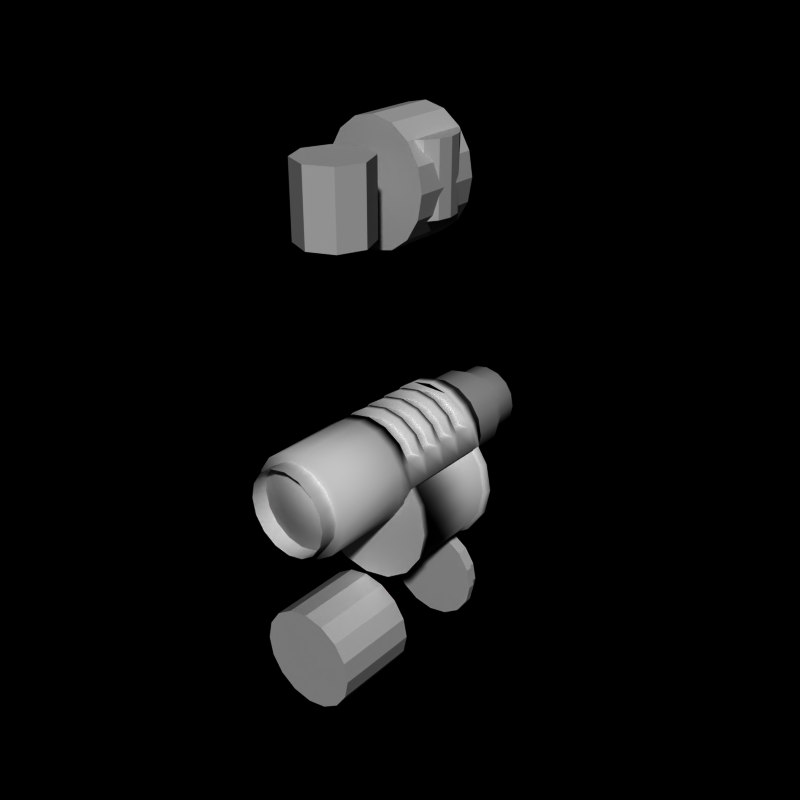 # Source: grenade_launcher7.blend  (saved by Blender 2.66.0; exported with 4.5.12 LTS)
import bpy
from mathutils import Matrix  # noqa: F401  (used for matrix-valued properties, if any)

bpy.ops.wm.read_factory_settings(use_empty=True)
scene = bpy.context.scene
scene.name = 'Scene'

# ---- collections
col_collection_1 = bpy.data.collections.new('Collection 1'); scene.collection.children.link(col_collection_1)

# ---- world
world_world = bpy.data.worlds.new('World'); scene.world = world_world
world_world.color = (0.0, 0.0, 0.0)
world_world.use_sun_shadow = False
world_world.sun_shadow_jitter_overblur = 0.0
world_world.cycles.sampling_method = 'MANUAL'
world_world.cycles.sample_map_resolution = 256

# ---- meshes
me_cylinder_009 = bpy.data.meshes.new('Cylinder.009')
me_cylinder_009.from_pydata([(0.0, 1.3, 1.0), (0.0, -1.0, 1.0), (0.3827, 1.3, 0.9239), (0.3827, -1.0, 0.9239), (0.7071, 1.3, 0.7071), (0.7071, -1.0, 0.7071), (0.9239, 1.3, 0.3827), (0.9239, -1.0, 0.3827), (1.0, 1.3, 7.153e-07), (1.0, -1.0, -5.643e-07), (0.9239, 1.3, -0.3827), (0.9239, -1.0, -0.3827), (0.7071, 1.3, -0.7071), (0.7071, -1.0, -0.7071), (0.3827, 1.3, -0.9239), (0.3827, -1.0, -0.9239), (-3.258e-07, 1.3, -1.0), (-3.258e-07, -1.0, -1.0), (-0.3827, 1.3, -0.9239), (-0.3827, -1.0, -0.9239), (-0.7071, 1.3, -0.7071), (-0.7071, -1.0, -0.7071), (-0.9239, 1.3, -0.3827), (-0.9239, -1.0, -0.3827), (-1.0, 1.3, 1.605e-06), (-1.0, -1.0, 3.258e-07), (-0.9239, 1.3, 0.3827), (-0.9239, -1.0, 0.3827), (-0.7071, 1.3, 0.7071), (-0.7071, -1.0, 0.7071), (-0.3827, 1.3, 0.9239), (-0.3827, -1.0, 0.9239), (-2.302e-16, 1.5, 1.0), (0.3827, 1.5, 0.9239), (0.7071, 1.5, 0.7071), (0.9239, 1.5, 0.3827), (1.0, 1.5, 7.626e-07), (0.9239, 1.5, -0.3827), (0.7071, 1.5, -0.7071), (0.3827, 1.5, -0.9239), (-3.258e-07, 1.5, -1.0), (-0.3827, 1.5, -0.9239), (-0.7071, 1.5, -0.7071), (-0.9239, 1.5, -0.3827), (-1.0, 1.5, 1.653e-06), (-0.9239, 1.5, 0.3827), (-0.7071, 1.5, 0.7071), (-0.3827, 1.5, 0.9239), (0.0, 4.7, 1.0), (0.0, 4.5, 1.0), (0.3827, 4.7, 0.9239), (0.3827, 4.5, 0.9239), (0.7071, 4.7, 0.7071), (0.7071, 4.5, 0.7071), (0.9239, 4.7, 0.3827), (0.9239, 4.5, 0.3827), (1.0, 4.7, 7.153e-07), (1.0, 4.5, -5.643e-07), (0.9239, 4.7, -0.3827), (0.9239, 4.5, -0.3827), (0.7071, 4.7, -0.7071), (0.7071, 4.5, -0.7071), (0.3827, 4.7, -0.9239), (0.3827, 4.5, -0.9239), (-3.258e-07, 4.7, -1.0), (-3.258e-07, 4.5, -1.0), (-0.3827, 4.7, -0.9239), (-0.3827, 4.5, -0.9239), (-0.7071, 4.7, -0.7071), (-0.7071, 4.5, -0.7071), (-0.9239, 4.7, -0.3827), (-0.9239, 4.5, -0.3827), (-1.0, 4.7, 1.605e-06), (-1.0, 4.5, 3.258e-07), (-0.9239, 4.7, 0.3827), (-0.9239, 4.5, 0.3827), (-0.7071, 4.7, 0.7071), (-0.7071, 4.5, 0.7071), (-0.3827, 4.7, 0.9239), (-0.3827, 4.5, 0.9239), (5.96e-09, 4.7, 0.9), (0.3444, 4.7, 0.8315), (0.6364, 4.7, 0.6364), (0.8315, 4.7, 0.3444), (0.9, 4.7, 7.899e-07), (0.8315, 4.7, -0.3444), (0.6364, 4.7, -0.6364), (0.3444, 4.7, -0.8315), (-2.873e-07, 4.7, -0.9), (-0.3444, 4.7, -0.8315), (-0.6364, 4.7, -0.6364), (-0.8315, 4.7, -0.3444), (-0.9, 4.7, 1.591e-06), (-0.8315, 4.7, 0.3444), (-0.6364, 4.7, 0.6364), (-0.3444, 4.7, 0.8315), (5.96e-09, 5.0, 0.9), (0.3444, 5.0, 0.8315), (0.6364, 5.0, 0.6364), (0.8315, 5.0, 0.3444), (0.9, 5.0, 8.558e-07), (0.8315, 5.0, -0.3444), (0.6364, 5.0, -0.6364), (0.3444, 5.0, -0.8315), (-2.873e-07, 5.0, -0.9), (-0.3444, 5.0, -0.8315), (-0.6364, 5.0, -0.6364), (-0.8315, 5.0, -0.3444), (-0.9, 5.0, 1.657e-06), (-0.8315, 5.0, 0.3444), (-0.6364, 5.0, 0.6364), (-0.3444, 5.0, 0.8315)], [], [(2, 4, 34, 33), (22, 23, 25, 24), (6, 7, 9, 8), (2, 3, 5, 4), (20, 21, 23, 22), (10, 11, 13, 12), (14, 15, 17, 16), (1, 31, 29, 27, 25, 23, 21, 19, 17, 15, 13, 11, 9, 7, 5, 3), (8, 9, 11, 10), (24, 25, 27, 26), (4, 5, 7, 6), (0, 1, 3, 2), (18, 19, 21, 20), (12, 13, 15, 14), (28, 29, 31, 30), (30, 31, 1, 0), (26, 27, 29, 28), (16, 17, 19, 18), (32, 33, 34, 35, 36, 37, 38, 39, 40, 41, 42, 43, 44, 45, 46, 47), (20, 22, 43, 42), (16, 18, 41, 40), (12, 14, 39, 38), (8, 10, 37, 36), (30, 0, 32, 47), (4, 6, 35, 34), (24, 26, 45, 44), (26, 28, 46, 45), (22, 24, 44, 43), (18, 20, 42, 41), (14, 16, 40, 39), (10, 12, 38, 37), (0, 2, 33, 32), (6, 8, 36, 35), (28, 30, 47, 46), (50, 52, 82, 81), (70, 71, 73, 72), (54, 55, 57, 56), (50, 51, 53, 52), (68, 69, 71, 70), (58, 59, 61, 60), (62, 63, 65, 64), (49, 79, 77, 75, 73, 71, 69, 67, 65, 63, 61, 59, 57, 55, 53, 51), (56, 57, 59, 58), (72, 73, 75, 74), (52, 53, 55, 54), (48, 49, 51, 50), (66, 67, 69, 68), (60, 61, 63, 62), (76, 77, 79, 78), (78, 79, 49, 48), (74, 75, 77, 76), (64, 65, 67, 66), (92, 93, 109, 108), (68, 70, 91, 90), (64, 66, 89, 88), (60, 62, 87, 86), (56, 58, 85, 84), (78, 48, 80, 95), (52, 54, 83, 82), (72, 74, 93, 92), (74, 76, 94, 93), (70, 72, 92, 91), (66, 68, 90, 89), (62, 64, 88, 87), (58, 60, 86, 85), (48, 50, 81, 80), (54, 56, 84, 83), (76, 78, 95, 94), (96, 97, 98, 99, 100, 101, 102, 103, 104, 105, 106, 107, 108, 109, 110, 111), (90, 91, 107, 106), (84, 85, 101, 100), (91, 92, 108, 107), (85, 86, 102, 101), (93, 94, 110, 109), (86, 87, 103, 102), (94, 95, 111, 110), (87, 88, 104, 103), (81, 82, 98, 97), (95, 80, 96, 111), (88, 89, 105, 104), (82, 83, 99, 98), (80, 81, 97, 96), (89, 90, 106, 105), (83, 84, 100, 99)])
me_cylinder_009.use_remesh_preserve_volume = False
me_cylinder_009.use_remesh_preserve_attributes = False
me_cylinder_009.use_mirror_vertex_groups = False
me_cylinder_009.update()
me_cylinder_007 = bpy.data.meshes.new('Cylinder.007')
me_cylinder_007.from_pydata([(0.0, -1.3, 1.5), (0.574, -1.3, 1.386), (1.061, -1.3, 1.061), (1.386, -1.3, 0.574), (1.386, -1.5, 0.574), (1.65, -1.3, -1.043e-07), (1.65, -1.5, -5.68e-07), (1.5, -1.3, -0.1), (1.5, -1.5, -0.1), (1.3, -1.3, -0.1), (1.3, -1.5, -0.1), (0.574, -1.3, 0.3), (0.574, -1.5, 0.3), (-4.888e-07, -1.3, 0.5), (-4.888e-07, -1.5, 0.5), (-0.574, -1.3, 0.3), (-0.574, -1.5, 0.3), (-1.3, -1.3, -0.1), (-1.3, -1.5, -0.1), (-1.5, -1.3, -0.1), (-1.5, -1.5, -0.1), (-1.65, -1.3, 1.416e-06), (-1.65, -1.5, 8.596e-07), (-1.386, -1.3, 0.574), (-1.386, -1.5, 0.574), (-1.061, -1.3, 1.061), (-0.574, -1.3, 1.386), (1.386, -0.8, 0.574), (1.65, -0.8, -1.192e-06), (1.5, -0.8, -0.1), (1.3, -0.8, -0.1), (0.574, -0.8, 0.3), (-4.84e-07, -0.8, 0.5), (-0.574, -0.8, 0.3), (-1.3, -0.8, -0.1), (-1.5, -0.8, -0.1), (-1.65, -0.8, 3.278e-07), (-1.386, -0.8, 0.574), (1.3, -0.8, -0.1), (1.3, -0.6, -0.1), (0.574, -0.8, 1.386), (0.574, -0.6, 1.386), (1.5, -0.6, -0.1), (1.65, -0.6, -1.043e-07), (1.386, -0.6, 0.574), (0.0, -0.8, 1.5), (0.0, -0.6, 1.5), (1.061, -0.8, 1.061), (1.061, -0.6, 1.061), (0.574, -0.6, 0.3), (0.574, -0.8, 0.3), (-4.888e-07, -0.6, 0.5), (-4.888e-07, -0.8, 0.5), (-0.574, -0.6, 0.3), (-0.574, -0.8, 0.3), (-1.3, -0.6, -0.1), (-1.3, -0.8, -0.1), (-1.5, -0.6, -0.1), (-1.65, -0.6, 1.416e-06), (-1.386, -0.6, 0.574), (-1.061, -0.6, 1.061), (-1.061, -0.8, 1.061), (-0.574, -0.6, 1.386), (-0.574, -0.8, 1.386), (1.386, -0.1, 0.574), (1.65, -0.1, -1.192e-06), (1.5, -0.1, -0.1), (1.3, -0.1, -0.1), (0.574, -0.1, 0.3), (-4.84e-07, -0.1, 0.5), (-0.574, -0.1, 0.3), (-1.3, -0.1, -0.1), (-1.5, -0.1, -0.1), (-1.65, -0.1, 3.278e-07), (-1.386, -0.1, 0.574), (1.3, -0.1, -0.1), (1.3, 0.1, -0.1), (0.574, -0.1, 1.386), (0.574, 0.1, 1.386), (1.5, 0.1, -0.1), (1.65, 0.1, -1.043e-07), (1.386, 0.1, 0.574), (0.0, -0.1, 1.5), (0.0, 0.1, 1.5), (1.061, -0.1, 1.061), (1.061, 0.1, 1.061), (0.574, 0.1, 0.3), (0.574, -0.1, 0.3), (-4.888e-07, 0.1, 0.5), (-4.888e-07, -0.1, 0.5), (-0.574, 0.1, 0.3), (-0.574, -0.1, 0.3), (-1.3, 0.1, -0.1), (-1.3, -0.1, -0.1), (-1.5, 0.1, -0.1), (-1.65, 0.1, 1.416e-06), (-1.386, 0.1, 0.574), (-1.061, 0.1, 1.061), (-1.061, -0.1, 1.061), (-0.574, 0.1, 1.386), (-0.574, -0.1, 1.386), (1.386, 0.6, 0.574), (1.65, 0.6, -1.192e-06), (1.5, 0.6, -0.1), (1.3, 0.6, -0.1), (0.574, 0.6, 0.3), (-4.84e-07, 0.6, 0.5), (-0.574, 0.6, 0.3), (-1.3, 0.6, -0.1), (-1.5, 0.6, -0.1), (-1.65, 0.6, 3.278e-07), (-1.386, 0.6, 0.574), (1.3, 0.6, -0.1), (1.3, 0.8, -0.1), (0.574, 0.6, 1.386), (0.574, 0.8, 1.386), (1.5, 0.8, -0.1), (1.65, 0.8, -1.043e-07), (1.386, 0.8, 0.574), (0.0, 0.6, 1.5), (0.0, 0.8, 1.5), (1.061, 0.6, 1.061), (1.061, 0.8, 1.061), (0.574, 0.8, 0.3), (0.574, 0.6, 0.3), (-4.888e-07, 0.8, 0.5), (-4.888e-07, 0.6, 0.5), (-0.574, 0.8, 0.3), (-0.574, 0.6, 0.3), (-1.3, 0.8, -0.1), (-1.3, 0.6, -0.1), (-1.5, 0.8, -0.1), (-1.65, 0.8, 1.416e-06), (-1.386, 0.8, 0.574), (-1.061, 0.8, 1.061), (-1.061, 0.6, 1.061), (-0.574, 0.8, 1.386), (-0.574, 0.6, 1.386), (1.386, 1.3, 0.574), (1.65, 1.3, -1.192e-06), (1.5, 1.3, -0.1), (1.3, 1.3, -0.1), (0.574, 1.3, 0.3), (-4.84e-07, 1.3, 0.5), (-0.574, 1.3, 0.3), (-1.3, 1.3, -0.1), (-1.5, 1.3, -0.1), (-1.65, 1.3, 3.278e-07), (-1.386, 1.3, 0.574), (1.3, 1.3, -0.1), (1.3, 1.5, -0.1), (0.574, 1.3, 1.386), (1.5, 1.5, -0.1), (1.65, 1.5, -4.753e-07), (1.386, 1.5, 0.574), (0.0, 1.3, 1.5), (1.061, 1.3, 1.061), (0.574, 1.5, 0.3), (0.574, 1.3, 0.3), (-4.888e-07, 1.5, 0.5), (-4.888e-07, 1.3, 0.5), (-0.574, 1.5, 0.3), (-0.574, 1.3, 0.3), (-1.3, 1.5, -0.1), (-1.3, 1.3, -0.1), (-1.5, 1.5, -0.1), (-1.65, 1.5, 9.522e-07), (-1.386, 1.5, 0.574), (-1.061, 1.3, 1.061), (-0.574, 1.3, 1.386), (0.0, -1.7, 1.5), (0.0, -4.0, 1.5), (0.574, -1.7, 1.386), (0.574, -4.0, 1.386), (1.061, -1.7, 1.061), (1.061, -4.0, 1.061), (1.386, -1.7, 0.574), (1.386, -4.0, 0.574), (1.5, -1.7, 1.073e-06), (1.5, -4.0, -8.464e-07), (1.386, -1.7, -0.574), (1.386, -4.0, -0.574), (1.061, -1.7, -1.061), (1.061, -4.0, -1.061), (0.574, -1.7, -1.386), (0.574, -4.0, -1.386), (-4.888e-07, -1.7, -1.5), (-4.888e-07, -4.0, -1.5), (-0.574, -1.7, -1.386), (-0.574, -4.0, -1.386), (-1.061, -1.7, -1.061), (-1.061, -4.0, -1.061), (-1.386, -1.7, -0.574), (-1.386, -4.0, -0.574), (-1.5, -1.7, 2.408e-06), (-1.5, -4.0, 4.888e-07), (-1.386, -1.7, 0.574), (-1.386, -4.0, 0.574), (-1.061, -1.7, 1.061), (-1.061, -4.0, 1.061), (-0.574, -1.7, 1.386), (-0.574, -4.0, 1.386), (1.386, -1.5, -0.574), (1.061, -1.5, -1.061), (0.574, -1.5, -1.386), (-4.888e-07, -1.5, -1.5), (-0.574, -1.5, -1.386), (-1.061, -1.5, -1.061), (-1.386, -1.5, -0.574), (0.0, 1.7, 1.5), (0.574, 1.7, 1.386), (1.061, 1.7, 1.061), (1.386, 1.7, 0.574), (1.5, 1.7, 1.073e-06), (1.386, 1.7, -0.574), (1.386, 1.5, -0.574), (1.061, 1.7, -1.061), (1.061, 1.5, -1.061), (0.574, 1.7, -1.386), (0.574, 1.5, -1.386), (-4.888e-07, 1.7, -1.5), (-4.888e-07, 1.5, -1.5), (-0.574, 1.7, -1.386), (-0.574, 1.5, -1.386), (-1.061, 1.7, -1.061), (-1.061, 1.5, -1.061), (-1.386, 1.7, -0.574), (-1.386, 1.5, -0.574), (-1.5, 1.7, 2.408e-06), (-1.386, 1.7, 0.574), (-1.061, 1.7, 1.061), (-0.574, 1.7, 1.386), (8.941e-09, 1.7, 1.35), (0.5166, 1.7, 1.247), (0.9546, 1.7, 0.9546), (1.247, 1.7, 0.5166), (1.35, 1.7, 1.185e-06), (1.247, 1.7, -0.5166), (0.9546, 1.7, -0.9546), (0.5166, 1.7, -1.247), (-4.309e-07, 1.7, -1.35), (-0.5166, 1.7, -1.247), (-0.9546, 1.7, -0.9546), (-1.247, 1.7, -0.5166), (-1.35, 1.7, 2.387e-06), (-1.247, 1.7, 0.5166), (-0.9546, 1.7, 0.9546), (-0.5166, 1.7, 1.247), (8.941e-09, 2.0, 1.35), (0.5166, 2.0, 1.247), (0.9546, 2.0, 0.9546), (1.247, 2.0, 0.5166), (1.35, 2.0, 1.284e-06), (1.247, 2.0, -0.5166), (0.9546, 2.0, -0.9546), (0.5166, 2.0, -1.247), (-4.309e-07, 2.0, -1.35), (-0.5166, 2.0, -1.247), (-0.9546, 2.0, -0.9546), (-1.247, 2.0, -0.5166), (-1.35, 2.0, 2.485e-06), (-1.247, 2.0, 0.5166), (-0.9546, 2.0, 0.9546), (-0.5166, 2.0, 1.247), (-1.5, 1.5, 0.0), (1.5, 1.5, 0.0), (-1.5, -1.5, 0.0), (1.5, -1.5, 0.0)], [], [(39, 38, 50, 49), (19, 20, 22, 21), (3, 4, 6, 5), (17, 18, 20, 19), (7, 8, 10, 9), (11, 12, 14, 13), (5, 6, 8, 7), (21, 22, 24, 23), (15, 16, 18, 17), (9, 10, 12, 11), (229, 167, 168, 230), (13, 14, 16, 15), (21, 23, 37, 36), (19, 21, 36, 35), (15, 17, 34, 33), (11, 13, 32, 31), (7, 9, 30, 29), (3, 5, 28, 27), (17, 19, 35, 34), (13, 15, 33, 32), (9, 11, 31, 30), (5, 7, 29, 28), (53, 54, 56, 55), (46, 45, 40, 41), (44, 27, 28, 43), (57, 35, 36, 58), (43, 28, 29, 42), (49, 50, 52, 51), (116, 103, 112, 113), (58, 36, 37, 59), (41, 40, 47, 48), (85, 84, 64, 81), (55, 56, 35, 57), (0, 1, 2, 3, 23, 25, 26), (23, 3, 27, 37), (60, 61, 63, 62), (62, 63, 45, 46), (51, 52, 54, 53), (58, 59, 74, 73), (57, 58, 73, 72), (53, 55, 71, 70), (49, 51, 69, 68), (42, 39, 67, 66), (44, 43, 65, 64), (55, 57, 72, 71), (51, 53, 70, 69), (39, 49, 68, 67), (43, 42, 66, 65), (46, 41, 48, 44, 59, 60, 62), (59, 44, 64, 74), (76, 75, 87, 86), (90, 91, 93, 92), (83, 82, 77, 78), (122, 121, 101, 118), (94, 72, 73, 95), (79, 66, 75, 76), (86, 87, 89, 88), (81, 64, 65, 80), (59, 37, 61, 60), (78, 77, 84, 85), (80, 65, 66, 79), (92, 93, 72, 94), (97, 98, 100, 99), (99, 100, 82, 83), (88, 89, 91, 90), (95, 96, 111, 110), (94, 95, 110, 109), (90, 92, 108, 107), (86, 88, 106, 105), (79, 76, 104, 103), (81, 80, 102, 101), (92, 94, 109, 108), (88, 90, 107, 106), (76, 86, 105, 104), (80, 79, 103, 102), (83, 78, 85, 81, 96, 97, 99), (96, 81, 101, 111), (113, 112, 124, 123), (127, 128, 130, 129), (120, 119, 114, 115), (152, 140, 149, 150), (132, 110, 111, 133), (117, 102, 103, 116), (123, 124, 126, 125), (154, 138, 139, 153), (115, 114, 121, 122), (118, 101, 102, 117), (131, 109, 110, 132), (134, 135, 137, 136), (136, 137, 119, 120), (125, 126, 128, 127), (132, 133, 148, 147), (131, 132, 147, 146), (127, 129, 145, 144), (123, 125, 143, 142), (116, 113, 141, 140), (118, 117, 139, 138), (129, 131, 146, 145), (125, 127, 144, 143), (113, 123, 142, 141), (117, 116, 140, 139), (120, 115, 122, 118, 133, 134, 136), (133, 118, 138, 148), (150, 149, 158, 157), (161, 162, 164, 163), (165, 146, 147, 166), (157, 158, 160, 159), (153, 139, 140, 152), (166, 147, 148, 167), (163, 164, 146, 165), (155, 169, 168, 167, 166, 264, 227, 225, 223, 221, 219, 217, 215, 265, 153, 154, 156, 151), (133, 111, 135, 134), (159, 160, 162, 161), (42, 29, 38, 39), (196, 198, 25, 24), (48, 47, 27, 44), (129, 130, 109, 131), (96, 74, 98, 97), (95, 73, 74, 96), (111, 101, 121, 114, 119, 137, 135), (168, 148, 138, 156, 151, 155, 169), (98, 74, 64, 84, 77, 82, 100), (27, 47, 40, 45, 63, 61, 37), (211, 156, 154, 212), (192, 193, 195, 194), (176, 177, 179, 178), (172, 173, 175, 174), (190, 191, 193, 192), (180, 181, 183, 182), (184, 185, 187, 186), (171, 201, 199, 197, 195, 193, 191, 189, 187, 185, 183, 181, 179, 177, 175, 173), (178, 179, 181, 180), (194, 195, 197, 196), (174, 175, 177, 176), (170, 171, 173, 172), (188, 189, 191, 190), (182, 183, 185, 184), (198, 199, 201, 200), (200, 201, 171, 170), (196, 197, 199, 198), (186, 187, 189, 188), (194, 196, 24, 22), (190, 192, 208, 207), (186, 188, 206, 205), (182, 184, 204, 203), (172, 174, 2, 1), (200, 170, 0, 26), (2, 4, 3), (167, 148, 168), (170, 172, 1, 0), (231, 169, 155, 209), (188, 190, 207, 206), (184, 186, 205, 204), (180, 182, 203, 202), (198, 200, 26, 25), (176, 178, 6, 4), (23, 24, 25), (210, 211, 234, 233), (228, 166, 167, 229), (210, 151, 156, 211), (224, 225, 227, 226), (214, 215, 217, 216), (218, 219, 221, 220), (213, 153, 265, 215, 214), (212, 154, 153, 213), (209, 155, 151, 210), (222, 223, 225, 224), (216, 217, 219, 218), (230, 168, 169, 231), (156, 138, 154), (0, 1, 2, 4, 6, 267, 202, 203, 204, 205, 206, 207, 208, 266, 22, 24, 25, 26), (220, 221, 223, 222), (244, 245, 261, 260), (224, 226, 243, 242), (220, 222, 241, 240), (216, 218, 239, 238), (213, 214, 237, 236), (231, 209, 232, 247), (211, 212, 235, 234), (228, 229, 245, 244), (229, 230, 246, 245), (226, 228, 244, 243), (222, 224, 242, 241), (218, 220, 240, 239), (214, 216, 238, 237), (209, 210, 233, 232), (212, 213, 236, 235), (230, 231, 247, 246), (248, 249, 250, 251, 252, 253, 254, 255, 256, 257, 258, 259, 260, 261, 262, 263), (242, 243, 259, 258), (236, 237, 253, 252), (243, 244, 260, 259), (237, 238, 254, 253), (245, 246, 262, 261), (238, 239, 255, 254), (246, 247, 263, 262), (239, 240, 256, 255), (233, 234, 250, 249), (247, 232, 248, 263), (240, 241, 257, 256), (234, 235, 251, 250), (232, 233, 249, 248), (241, 242, 258, 257), (235, 236, 252, 251), (226, 227, 264, 166, 228), (192, 194, 22, 266, 208), (178, 180, 202, 267, 6), (174, 176, 4, 2)])
me_cylinder_007.polygons.foreach_set('use_smooth', [True] * 208)
me_cylinder_007.use_remesh_preserve_volume = False
me_cylinder_007.use_remesh_preserve_attributes = False
me_cylinder_007.use_mirror_vertex_groups = False
me_cylinder_007.update()
me_cylinder_005 = bpy.data.meshes.new('Cylinder.005')
me_cylinder_005.from_pydata([(0.0, 1.0, 1.5), (0.0, -1.0, 1.5), (0.574, 1.0, 1.371), (0.574, -1.0, 1.371), (1.061, 1.0, 1.002), (1.061, -1.0, 1.002), (1.386, 1.0, 0.4506), (1.386, -1.0, 0.4506), (1.5, 1.0, -0.2), (1.5, -1.0, -0.2), (1.386, 1.0, -0.8506), (1.386, -1.0, -0.8506), (1.061, 1.0, -1.402), (1.061, -1.0, -1.402), (0.574, 1.0, -1.771), (0.574, -1.0, -1.771), (-4.888e-07, 1.0, -1.9), (-4.888e-07, -1.0, -1.9), (-0.574, 1.0, -1.771), (-0.574, -1.0, -1.771), (-1.061, 1.0, -1.402), (-1.061, -1.0, -1.402), (-1.386, 1.0, -0.8506), (-1.386, -1.0, -0.8506), (-1.5, 1.0, -0.2), (-1.5, -1.0, -0.2), (-1.386, 1.0, 0.4506), (-1.386, -1.0, 0.4506), (-1.061, 1.0, 1.002), (-1.061, -1.0, 1.002), (-0.574, 1.0, 1.371), (-0.574, -1.0, 1.371)], [], [(0, 2, 4, 6, 8, 10, 12, 14, 16, 18, 20, 22, 24, 26, 28, 30), (22, 23, 25, 24), (6, 7, 9, 8), (2, 3, 5, 4), (20, 21, 23, 22), (10, 11, 13, 12), (14, 15, 17, 16), (1, 31, 29, 27, 25, 23, 21, 19, 17, 15, 13, 11, 9, 7, 5, 3), (8, 9, 11, 10), (24, 25, 27, 26), (4, 5, 7, 6), (0, 1, 3, 2), (18, 19, 21, 20), (12, 13, 15, 14), (28, 29, 31, 30), (30, 31, 1, 0), (26, 27, 29, 28), (16, 17, 19, 18)])
me_cylinder_005.use_remesh_preserve_volume = False
me_cylinder_005.use_remesh_preserve_attributes = False
me_cylinder_005.use_mirror_vertex_groups = False
me_cylinder_005.update()
me_cylinder_003 = bpy.data.meshes.new('Cylinder.003')
me_cylinder_003.from_pydata([(0.0, 4.3, 0.7), (0.0, 1.7, 0.7), (0.7654, 4.3, 0.5478), (0.7654, 1.7, 0.5478), (1.414, 4.3, 0.1142), (1.414, 1.7, 0.1142), (1.848, 4.3, -0.5346), (1.848, 1.7, -0.5346), (2.0, 4.3, -1.3), (2.0, 1.7, -1.3), (1.848, 4.3, -2.065), (1.848, 1.7, -2.065), (1.414, 4.3, -2.714), (1.414, 1.7, -2.714), (0.7654, 4.3, -3.148), (0.7654, 1.7, -3.148), (-6.517e-07, 4.3, -3.3), (-6.517e-07, 1.7, -3.3), (-0.7654, 4.3, -3.148), (-0.7654, 1.7, -3.148), (-1.414, 4.3, -2.714), (-1.414, 1.7, -2.714), (-1.848, 4.3, -2.065), (-1.848, 1.7, -2.065), (-2.0, 4.3, -1.3), (-2.0, 1.7, -1.3), (-1.848, 4.3, -0.5346), (-1.848, 1.7, -0.5346), (-1.414, 4.3, 0.1142), (-1.414, 1.7, 0.1142), (-0.7654, 4.3, 0.5478), (-0.7654, 1.7, 0.5478), (-5.96e-09, 4.3, 0.8), (0.8036, 4.3, 0.6401), (1.485, 4.3, 0.1849), (1.94, 4.3, -0.4964), (2.1, 4.3, -1.3), (1.94, 4.3, -2.104), (1.485, 4.3, -2.785), (0.8036, 4.3, -3.24), (-6.902e-07, 4.3, -3.4), (-0.8036, 4.3, -3.24), (-1.485, 4.3, -2.785), (-1.94, 4.3, -2.104), (-2.1, 4.3, -1.3), (-1.94, 4.3, -0.4964), (-1.485, 4.3, 0.1849), (-0.8036, 4.3, 0.6401), (-5.96e-09, 4.5, 0.8), (0.8036, 4.5, 0.6401), (1.485, 4.5, 0.1849), (1.94, 4.5, -0.4964), (2.1, 4.5, -1.3), (1.94, 4.5, -2.104), (1.485, 4.5, -2.785), (0.8036, 4.5, -3.24), (-6.902e-07, 4.5, -3.4), (-0.8036, 4.5, -3.24), (-1.485, 4.5, -2.785), (-1.94, 4.5, -2.104), (-2.1, 4.5, -1.3), (-1.94, 4.5, -0.4964), (-1.485, 4.5, 0.1849), (-0.8036, 4.5, 0.6401), (-5.96e-09, 1.7, 0.8), (0.8036, 1.7, 0.6401), (1.485, 1.7, 0.1849), (1.94, 1.7, -0.4964), (2.1, 1.7, -1.3), (1.94, 1.7, -2.104), (1.485, 1.7, -2.785), (0.8036, 1.7, -3.24), (-6.902e-07, 1.7, -3.4), (-0.8036, 1.7, -3.24), (-1.485, 1.7, -2.785), (-1.94, 1.7, -2.104), (-2.1, 1.7, -1.3), (-1.94, 1.7, -0.4964), (-1.485, 1.7, 0.1849), (-0.8036, 1.7, 0.6401), (-5.96e-09, 1.5, 0.8), (0.8036, 1.5, 0.6401), (1.485, 1.5, 0.1849), (1.94, 1.5, -0.4964), (2.1, 1.5, -1.3), (1.94, 1.5, -2.104), (1.485, 1.5, -2.785), (0.8036, 1.5, -3.24), (-6.902e-07, 1.5, -3.4), (-0.8036, 1.5, -3.24), (-1.485, 1.5, -2.785), (-1.94, 1.5, -2.104), (-2.1, 1.5, -1.3), (-1.94, 1.5, -0.4964), (-1.485, 1.5, 0.1849), (-0.8036, 1.5, 0.6401)], [], [(16, 18, 41, 40), (22, 23, 25, 24), (6, 7, 9, 8), (2, 3, 5, 4), (20, 21, 23, 22), (10, 11, 13, 12), (14, 15, 17, 16), (3, 1, 64, 65), (8, 9, 11, 10), (24, 25, 27, 26), (4, 5, 7, 6), (0, 1, 3, 2), (18, 19, 21, 20), (12, 13, 15, 14), (28, 29, 31, 30), (30, 31, 1, 0), (26, 27, 29, 28), (16, 17, 19, 18), (42, 43, 59, 58), (12, 14, 39, 38), (8, 10, 37, 36), (30, 0, 32, 47), (4, 6, 35, 34), (24, 26, 45, 44), (26, 28, 46, 45), (22, 24, 44, 43), (18, 20, 42, 41), (14, 16, 40, 39), (10, 12, 38, 37), (0, 2, 33, 32), (6, 8, 36, 35), (28, 30, 47, 46), (2, 4, 34, 33), (20, 22, 43, 42), (48, 49, 50, 51, 52, 53, 54, 55, 56, 57, 58, 59, 60, 61, 62, 63), (36, 37, 53, 52), (43, 44, 60, 59), (37, 38, 54, 53), (45, 46, 62, 61), (38, 39, 55, 54), (46, 47, 63, 62), (39, 40, 56, 55), (33, 34, 50, 49), (47, 32, 48, 63), (40, 41, 57, 56), (34, 35, 51, 50), (32, 33, 49, 48), (41, 42, 58, 57), (35, 36, 52, 51), (44, 45, 61, 60), (73, 72, 88, 89), (11, 9, 68, 69), (23, 21, 74, 75), (15, 13, 70, 71), (5, 3, 65, 66), (29, 27, 77, 78), (25, 23, 75, 76), (1, 31, 79, 64), (7, 5, 66, 67), (17, 15, 71, 72), (21, 19, 73, 74), (13, 11, 69, 70), (19, 17, 72, 73), (9, 7, 67, 68), (31, 29, 78, 79), (27, 25, 76, 77), (80, 95, 94, 93, 92, 91, 90, 89, 88, 87, 86, 85, 84, 83, 82, 81), (75, 74, 90, 91), (68, 67, 83, 84), (65, 64, 80, 81), (72, 71, 87, 88), (76, 75, 91, 92), (78, 77, 93, 94), (77, 76, 92, 93), (66, 65, 81, 82), (69, 68, 84, 85), (70, 69, 85, 86), (79, 78, 94, 95), (71, 70, 86, 87), (64, 79, 95, 80), (74, 73, 89, 90), (67, 66, 82, 83)])
me_cylinder_003.polygons.foreach_set('use_smooth', [True] * 82)
_k = set([(48, 49), (48, 63), (49, 50), (50, 51), (51, 52), (52, 53), (53, 54), (54, 55), (55, 56), (56, 57), (57, 58), (58, 59), (59, 60), (60, 61), (61, 62), (62, 63), (80, 81), (80, 95), (81, 82), (82, 83), (83, 84), (84, 85), (85, 86), (86, 87), (87, 88), (88, 89), (89, 90), (90, 91), (91, 92), (92, 93), (93, 94), (94, 95)])
me_cylinder_003.attributes.new('sharp_edge', 'BOOLEAN', 'EDGE').data.foreach_set('value', [ (min(e.vertices), max(e.vertices)) in _k for e in me_cylinder_003.edges])
me_cylinder_003.use_remesh_preserve_volume = False
me_cylinder_003.use_remesh_preserve_attributes = False
me_cylinder_003.use_mirror_vertex_groups = False
me_cylinder_003.update()
me_cylinder_002 = bpy.data.meshes.new('Cylinder.002')
me_cylinder_002.from_pydata([(0.0, 7.1, 1.0), (0.0, 6.5, 1.0), (0.3827, 7.1, 0.9239), (0.3827, 6.5, 0.9239), (0.7071, 7.1, 0.7071), (0.7071, 6.5, 0.7071), (0.9239, 7.1, 0.3827), (0.9239, 6.5, 0.3827), (1.0, 7.1, 7.153e-07), (1.0, 6.5, -5.643e-07), (0.9239, 7.1, -0.3827), (0.9239, 6.5, -0.3827), (0.7071, 7.1, -0.7071), (0.7071, 6.5, -0.7071), (0.3827, 7.1, -0.9239), (0.3827, 6.5, -0.9239), (-3.258e-07, 7.1, -1.0), (-3.258e-07, 6.5, -1.0), (-0.3827, 7.1, -0.9239), (-0.3827, 6.5, -0.9239), (-0.7071, 7.1, -0.7071), (-0.7071, 6.5, -0.7071), (-0.9239, 7.1, -0.3827), (-0.9239, 6.5, -0.3827), (-1.0, 7.1, 1.605e-06), (-1.0, 6.5, 3.258e-07), (-0.9239, 7.1, 0.3827), (-0.9239, 6.5, 0.3827), (-0.7071, 7.1, 0.7071), (-0.7071, 6.5, 0.7071), (-0.3827, 7.1, 0.9239), (-0.3827, 6.5, 0.9239), (1.788e-08, 7.5, 0.7), (0.2679, 7.5, 0.6467), (0.495, 7.5, 0.495), (0.6467, 7.5, 0.2679), (0.7, 7.5, 1.401e-06), (0.6467, 7.5, -0.2679), (0.495, 7.5, -0.495), (0.2679, 7.5, -0.6467), (-2.102e-07, 7.5, -0.7), (-0.2679, 7.5, -0.6467), (-0.495, 7.5, -0.495), (-0.6467, 7.5, -0.2679), (-0.7, 7.5, 2.024e-06), (-0.6467, 7.5, 0.2679), (-0.495, 7.5, 0.495), (-0.2679, 7.5, 0.6467), (1.788e-08, -9.537e-07, 0.7), (0.2679, -9.537e-07, 0.6467), (0.495, -9.537e-07, 0.495), (0.6467, 0.0, 0.2679), (0.7, 0.0, -1.183e-06), (0.6467, 0.0, -0.2679), (0.495, 0.0, -0.495), (0.2679, 0.0, -0.6467), (-2.102e-07, 0.0, -0.7), (-0.2679, 0.0, -0.6467), (-0.495, 0.0, -0.495), (-0.6467, 0.0, -0.2679), (-0.7, 0.0, -5.602e-07), (-0.6467, 0.0, 0.2679), (-0.495, -9.537e-07, 0.495), (-0.2679, -9.537e-07, 0.6467), (-1.49e-08, 6.0, 1.25), (0.4784, 6.0, 1.155), (0.8839, 6.0, 0.8839), (1.155, 6.0, 0.4784), (1.25, 6.0, -8.489e-07), (1.155, 6.0, -0.4784), (0.8839, 6.0, -0.8839), (0.4784, 6.0, -1.155), (-4.222e-07, 6.0, -1.25), (-0.4784, 6.0, -1.155), (-0.8839, 6.0, -0.8839), (-1.155, 6.0, -0.4784), (-1.25, 6.0, 2.637e-07), (-1.155, 6.0, 0.4784), (-0.8839, 6.0, 0.8839), (-0.4784, 6.0, 1.155), (-1.49e-08, -1.5, 1.25), (0.4784, -1.5, 1.155), (0.8839, -1.5, 0.8839), (1.155, -1.5, 0.4784), (1.25, -1.5, -9.861e-07), (1.155, -1.5, -0.4784), (0.8839, -1.5, -0.8839), (0.4784, -1.5, -1.155), (-4.222e-07, -1.5, -1.25), (-0.4784, -1.5, -1.155), (-0.8839, -1.5, -0.8839), (-1.155, -1.5, -0.4784), (-1.25, -1.5, 1.266e-07), (-1.155, -1.5, 0.4784), (-0.8839, -1.5, 0.8839), (-0.4784, -1.5, 1.155)], [], [(12, 14, 39, 38), (22, 23, 25, 24), (6, 7, 9, 8), (2, 3, 5, 4), (20, 21, 23, 22), (10, 11, 13, 12), (14, 15, 17, 16), (3, 1, 64, 65), (8, 9, 11, 10), (24, 25, 27, 26), (4, 5, 7, 6), (0, 1, 3, 2), (18, 19, 21, 20), (12, 13, 15, 14), (28, 29, 31, 30), (30, 31, 1, 0), (26, 27, 29, 28), (16, 17, 19, 18), (36, 37, 53, 52), (8, 10, 37, 36), (30, 0, 32, 47), (4, 6, 35, 34), (24, 26, 45, 44), (26, 28, 46, 45), (22, 24, 44, 43), (18, 20, 42, 41), (14, 16, 40, 39), (10, 12, 38, 37), (0, 2, 33, 32), (6, 8, 36, 35), (28, 30, 47, 46), (2, 4, 34, 33), (20, 22, 43, 42), (16, 18, 41, 40), (48, 49, 50, 51, 52, 53, 54, 55, 56, 57, 58, 59, 60, 61, 62, 63), (43, 44, 60, 59), (37, 38, 54, 53), (45, 46, 62, 61), (38, 39, 55, 54), (46, 47, 63, 62), (39, 40, 56, 55), (33, 34, 50, 49), (47, 32, 48, 63), (40, 41, 57, 56), (34, 35, 51, 50), (32, 33, 49, 48), (41, 42, 58, 57), (35, 36, 52, 51), (44, 45, 61, 60), (42, 43, 59, 58), (73, 72, 88, 89), (11, 9, 68, 69), (23, 21, 74, 75), (15, 13, 70, 71), (5, 3, 65, 66), (29, 27, 77, 78), (25, 23, 75, 76), (1, 31, 79, 64), (7, 5, 66, 67), (17, 15, 71, 72), (21, 19, 73, 74), (13, 11, 69, 70), (19, 17, 72, 73), (9, 7, 67, 68), (31, 29, 78, 79), (27, 25, 76, 77), (75, 74, 90, 91), (68, 67, 83, 84), (65, 64, 80, 81), (72, 71, 87, 88), (76, 75, 91, 92), (78, 77, 93, 94), (77, 76, 92, 93), (66, 65, 81, 82), (69, 68, 84, 85), (70, 69, 85, 86), (79, 78, 94, 95), (71, 70, 86, 87), (64, 79, 95, 80), (74, 73, 89, 90), (67, 66, 82, 83)])
me_cylinder_002.polygons.foreach_set('use_smooth', [True] * 81)
me_cylinder_002.use_remesh_preserve_volume = False
me_cylinder_002.use_remesh_preserve_attributes = False
me_cylinder_002.use_mirror_vertex_groups = False
me_cylinder_002.update()
me_cylinder_001 = bpy.data.meshes.new('Cylinder.001')
me_cylinder_001.from_pydata([(0.0, 1.0, -1.0), (0.0, 1.0, 1.0), (0.7071, 0.7071, -1.0), (0.7071, 0.7071, 1.0), (1.0, 7.55e-08, -1.0), (1.0, 7.55e-08, 1.0), (0.7071, -0.7071, -1.0), (0.7071, -0.7071, 1.0), (-3.258e-07, -1.0, -1.0), (-3.258e-07, -1.0, 1.0), (-0.7071, -0.7071, -1.0), (-0.7071, -0.7071, 1.0), (-1.0, 9.656e-07, -1.0), (-1.0, 9.656e-07, 1.0), (-0.7071, 0.7071, -1.0), (-0.7071, 0.7071, 1.0)], [], [(1, 15, 13, 11, 9, 7, 5, 3), (10, 11, 13, 12), (8, 9, 11, 10), (0, 2, 4, 6, 8, 10, 12, 14), (12, 13, 15, 14), (4, 5, 7, 6), (0, 1, 3, 2), (6, 7, 9, 8), (2, 3, 5, 4), (14, 15, 1, 0)])
me_cylinder_001.use_remesh_preserve_volume = False
me_cylinder_001.use_remesh_preserve_attributes = False
me_cylinder_001.use_mirror_vertex_groups = False
me_cylinder_001.update()
me_cylinder = bpy.data.meshes.new('Cylinder')
me_cylinder.from_pydata([(0.0, 1.0, -1.0), (0.0, 1.0, 1.0), (0.3827, 0.9239, -1.0), (0.3827, 0.9239, 1.0), (0.7071, 0.7071, -1.0), (0.7071, 0.7071, 1.0), (0.9239, 0.3827, -1.0), (0.9239, 0.3827, 1.0), (1.0, 7.55e-08, -1.0), (1.0, 7.55e-08, 1.0), (0.9239, -0.3827, -1.0), (0.9239, -0.3827, 1.0), (0.7071, -0.7071, -1.0), (0.7071, -0.7071, 1.0), (0.3827, -0.9239, -1.0), (0.3827, -0.9239, 1.0), (-3.258e-07, -1.0, -1.0), (-3.258e-07, -1.0, 1.0), (-0.3827, -0.9239, -1.0), (-0.3827, -0.9239, 1.0), (-0.7071, -0.7071, -1.0), (-0.7071, -0.7071, 1.0), (-0.9239, -0.3827, -1.0), (-0.9239, -0.3827, 1.0), (-1.0, 9.656e-07, -1.0), (-1.0, 9.656e-07, 1.0), (-0.9239, 0.3827, -1.0), (-0.9239, 0.3827, 1.0), (-0.7071, 0.7071, -1.0), (-0.7071, 0.7071, 1.0), (-0.3827, 0.9239, -1.0), (-0.3827, 0.9239, 1.0)], [], [(0, 2, 4, 6, 8, 10, 12, 14, 16, 18, 20, 22, 24, 26, 28, 30), (22, 23, 25, 24), (6, 7, 9, 8), (2, 3, 5, 4), (20, 21, 23, 22), (10, 11, 13, 12), (14, 15, 17, 16), (1, 31, 29, 27, 25, 23, 21, 19, 17, 15, 13, 11, 9, 7, 5, 3), (8, 9, 11, 10), (24, 25, 27, 26), (4, 5, 7, 6), (0, 1, 3, 2), (18, 19, 21, 20), (12, 13, 15, 14), (28, 29, 31, 30), (30, 31, 1, 0), (26, 27, 29, 28), (16, 17, 19, 18)])
me_cylinder.use_remesh_preserve_volume = False
me_cylinder.use_remesh_preserve_attributes = False
me_cylinder.use_mirror_vertex_groups = False
me_cylinder.update()
arm_weapon = bpy.data.armatures.new('Weapon')  # bones are not reproduced

# ---- objects
ob_cylinder_007 = bpy.data.objects.new('Cylinder.007', me_cylinder_009)
ob_cylinder_006 = bpy.data.objects.new('Cylinder.006', me_cylinder_007)
ob_cylinder_005 = bpy.data.objects.new('Cylinder.005', me_cylinder_005)
ob_cylinder_003 = bpy.data.objects.new('Cylinder.003', me_cylinder_003)
ob_cylinder_002 = bpy.data.objects.new('Cylinder.002', me_cylinder_002)
ob_cylinder_001 = bpy.data.objects.new('Cylinder.001', me_cylinder_001)
ob_cylinder = bpy.data.objects.new('Cylinder', me_cylinder)
ob_armature_flak = bpy.data.objects.new('Armature_Flak', arm_weapon)

# ---- transforms, parenting, visibility, modifiers, constraints
ob_cylinder_007.location = (0.0, 0.0, -5.0)
ob_cylinder_007.scale = (1.5, 1.0, 1.5)
ob_cylinder_007.lineart.crease_threshold = 0.0
ob_cylinder_006.location = (0.0, 3.0, 0.0)
ob_cylinder_006.lineart.crease_threshold = 0.0
ob_cylinder_005.location = (0.0, 3.0, 8.0)
ob_cylinder_005.lineart.crease_threshold = 0.0
ob_cylinder_003.location = (0.0, 0.0, 0.0)
ob_cylinder_003.lineart.crease_threshold = 0.0
ob_cylinder_002.location = (0.0, 0.0, 0.0)
ob_cylinder_002.lineart.crease_threshold = 0.0
ob_cylinder_001.location = (0.5445, 0.0, 8.0)
ob_cylinder_001.lineart.crease_threshold = 0.0
ob_cylinder.location = (0.5445, 3.087, 8.0)
ob_cylinder.lineart.crease_threshold = 0.0
ob_armature_flak.location = (0.0, 0.0, 0.0)
ob_armature_flak.lineart.crease_threshold = 0.0

# ---- collection membership
col_collection_1.objects.link(ob_cylinder_007)
col_collection_1.objects.link(ob_cylinder_006)
col_collection_1.objects.link(ob_cylinder_005)
col_collection_1.objects.link(ob_cylinder_003)
col_collection_1.objects.link(ob_cylinder_002)
col_collection_1.objects.link(ob_cylinder_001)
col_collection_1.objects.link(ob_cylinder)
col_collection_1.objects.link(ob_armature_flak)

# ---- scene / render settings (as saved in the file)
scene.frame_start = 1; scene.frame_end = 250; scene.frame_set(250)
scene.render.engine = 'BLENDER_EEVEE_NEXT'
scene.render.image_settings.compression = 90
scene.render.resolution_x = 240
scene.render.resolution_y = 240
scene.render.pixel_aspect_x = 100.0
scene.render.pixel_aspect_y = 100.0
scene.render.fps = 25
scene.render.dither_intensity = 0.0
scene.render.film_transparent = True
scene.render.use_compositing = False
scene.render.use_sequencer = False
scene.render.bake_margin = 2
scene.render.bake_bias = 0.0
scene.render.use_stamp_time = False
scene.render.use_stamp_date = False
scene.render.use_stamp_frame = False
scene.render.use_stamp_camera = False
scene.render.use_stamp_scene = False
scene.render.use_stamp_filename = False
scene.render.use_stamp_render_time = False
scene.render.stamp_font_size = 0
scene.cycles.use_denoising = False
scene.cycles.samples = 10
scene.cycles.sampling_pattern = 'TABULATED_SOBOL'
scene.cycles.light_sampling_threshold = 0.0
scene.cycles.use_adaptive_sampling = False
scene.cycles.use_light_tree = False
scene.cycles.blur_glossy = 0.0
scene.cycles.volume_bounces = 1
scene.cycles.pixel_filter_type = 'GAUSSIAN'
scene.cycles.sample_clamp_indirect = 0.0
scene.view_settings.view_transform = 'Raw'
bpy.context.view_layer.update()

# ---- added for rendering (the .blend has no active camera and no usable light): camera, sun
cam_auto = bpy.data.cameras.new('AutoCamera')
cam_auto.lens = 50.0
cam_auto.sensor_width = 36.0
cam_auto.clip_end = 1000.0
ob_auto_camera = bpy.data.objects.new('AutoCamera', cam_auto)
scene.collection.objects.link(ob_auto_camera)
ob_auto_camera.location = (17.4237, -17.9085, 15.439)
ob_auto_camera.rotation_euler = (1.09748, -7.21219e-08, 0.694738)
scene.camera = ob_auto_camera
light_auto_sun = bpy.data.lights.new('AutoSun', 'SUN')
light_auto_sun.energy = 3.0
light_auto_sun.angle = 0.0523599
ob_auto_sun = bpy.data.objects.new('AutoSun', light_auto_sun)
scene.collection.objects.link(ob_auto_sun)
ob_auto_sun.rotation_euler = (0.872665, 0.174533, 0.523599)
bpy.context.view_layer.update()
